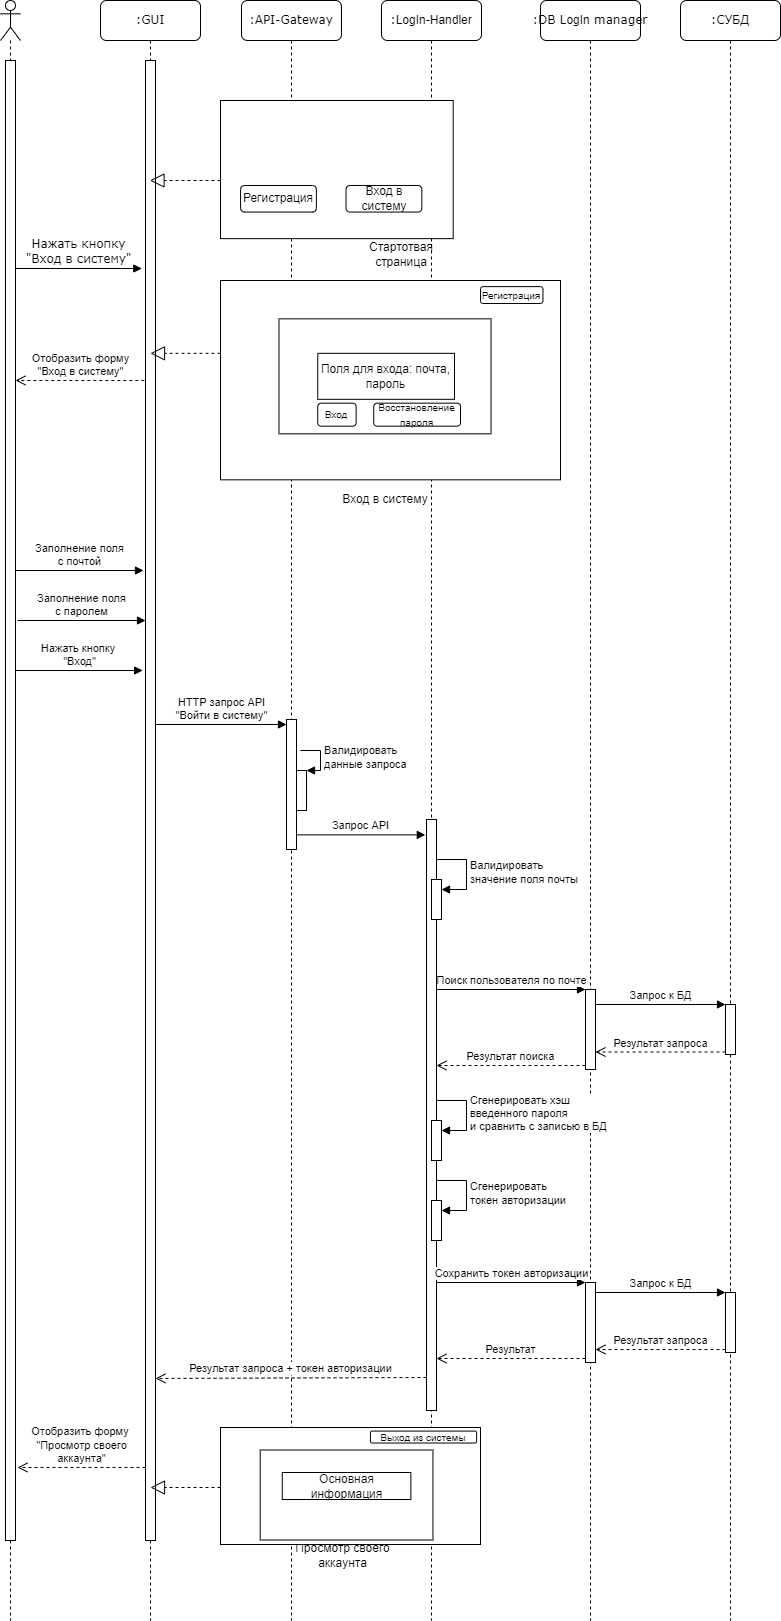

The diagram above was exported from draw.io. Its source (the exported page's mxGraphModel, read from the mxfile embedded in the PNG):
<mxGraphModel dx="1524" dy="867" grid="1" gridSize="10" guides="1" tooltips="1" connect="1" arrows="1" fold="1" page="1" pageScale="1" pageWidth="1100" pageHeight="850" background="none" math="0" shadow="0">
  <root>
    <mxCell id="0" />
    <mxCell id="1" parent="0" />
    <mxCell id="7baba1c4bc27f4b0-2" value=":GUI" style="shape=umlLifeline;perimeter=lifelinePerimeter;whiteSpace=wrap;html=1;container=1;collapsible=0;recursiveResize=0;outlineConnect=0;rounded=1;shadow=0;comic=0;labelBackgroundColor=none;strokeWidth=1;fontFamily=Verdana;fontSize=12;align=center;" parent="1" vertex="1">
      <mxGeometry x="240" y="80" width="100" height="1620" as="geometry" />
    </mxCell>
    <mxCell id="wwS38SLD4BhZDNM-s97V-25" value="" style="html=1;points=[];perimeter=orthogonalPerimeter;" parent="7baba1c4bc27f4b0-2" vertex="1">
      <mxGeometry x="45" y="60" width="10" height="1480" as="geometry" />
    </mxCell>
    <mxCell id="g-z1oCNefS3xPDmUXuDe-24" value="" style="endArrow=block;dashed=1;endFill=0;endSize=12;html=1;rounded=0;" parent="7baba1c4bc27f4b0-2" edge="1">
      <mxGeometry width="160" relative="1" as="geometry">
        <mxPoint x="120" y="352.83000000000004" as="sourcePoint" />
        <mxPoint x="50" y="352.83000000000004" as="targetPoint" />
      </mxGeometry>
    </mxCell>
    <mxCell id="pzZhPI_zYYtEiWxIK0eq-1" value="Заполнение поля &lt;br&gt;с паролем" style="html=1;verticalAlign=bottom;endArrow=block;rounded=0;entryX=-0.2;entryY=0.155;entryDx=0;entryDy=0;entryPerimeter=0;" parent="7baba1c4bc27f4b0-2" edge="1">
      <mxGeometry relative="1" as="geometry">
        <mxPoint x="-83" y="620.0000000000001" as="sourcePoint" />
        <mxPoint x="45" y="620.0000000000001" as="targetPoint" />
      </mxGeometry>
    </mxCell>
    <mxCell id="wwS38SLD4BhZDNM-s97V-33" value="Нажать кнопку&amp;nbsp;&lt;br&gt;&quot;Вход&quot;" style="html=1;verticalAlign=bottom;endArrow=block;rounded=0;entryX=-0.287;entryY=0.361;entryDx=0;entryDy=0;entryPerimeter=0;" parent="7baba1c4bc27f4b0-2" edge="1">
      <mxGeometry x="0.0029" width="80" relative="1" as="geometry">
        <mxPoint x="-85" y="670" as="sourcePoint" />
        <mxPoint x="42.13000000000011" y="670" as="targetPoint" />
        <mxPoint as="offset" />
      </mxGeometry>
    </mxCell>
    <mxCell id="7baba1c4bc27f4b0-4" value=":API-Gateway" style="shape=umlLifeline;perimeter=lifelinePerimeter;whiteSpace=wrap;html=1;container=1;collapsible=0;recursiveResize=0;outlineConnect=0;rounded=1;shadow=0;comic=0;labelBackgroundColor=none;strokeWidth=1;fontFamily=Verdana;fontSize=12;align=center;" parent="1" vertex="1">
      <mxGeometry x="381" y="80" width="100" height="1620" as="geometry" />
    </mxCell>
    <mxCell id="WZIY-89Z3sl6ZoVQuBjr-1" value="" style="html=1;points=[[0,0,0,0,5],[0,1,0,0,-5],[1,0,0,0,5],[1,1,0,0,-5]];perimeter=orthogonalPerimeter;outlineConnect=0;targetShapes=umlLifeline;portConstraint=eastwest;newEdgeStyle={&quot;curved&quot;:0,&quot;rounded&quot;:0};" parent="7baba1c4bc27f4b0-4" vertex="1">
      <mxGeometry x="45" y="719" width="10" height="130" as="geometry" />
    </mxCell>
    <mxCell id="g-z1oCNefS3xPDmUXuDe-4" value="" style="html=1;points=[];perimeter=orthogonalPerimeter;" parent="7baba1c4bc27f4b0-4" vertex="1">
      <mxGeometry x="55" y="770" width="10" height="40" as="geometry" />
    </mxCell>
    <mxCell id="g-z1oCNefS3xPDmUXuDe-5" value="Валидировать&lt;br&gt;данные запроса" style="edgeStyle=orthogonalEdgeStyle;html=1;align=left;spacingLeft=2;endArrow=block;rounded=0;entryX=1;entryY=0;exitX=1.4;exitY=0.125;exitDx=0;exitDy=0;exitPerimeter=0;" parent="7baba1c4bc27f4b0-4" target="g-z1oCNefS3xPDmUXuDe-4" edge="1">
      <mxGeometry relative="1" as="geometry">
        <mxPoint x="59" y="750" as="sourcePoint" />
        <Array as="points">
          <mxPoint x="79" y="750" />
          <mxPoint x="79" y="770" />
        </Array>
      </mxGeometry>
    </mxCell>
    <mxCell id="7baba1c4bc27f4b0-6" value=":DB&amp;nbsp;&lt;span style=&quot;font-family: Helvetica;&quot;&gt;LogIn&lt;/span&gt;&amp;nbsp;manager" style="shape=umlLifeline;perimeter=lifelinePerimeter;whiteSpace=wrap;html=1;container=1;collapsible=0;recursiveResize=0;outlineConnect=0;rounded=1;shadow=0;comic=0;labelBackgroundColor=none;strokeWidth=1;fontFamily=Verdana;fontSize=12;align=center;" parent="1" vertex="1">
      <mxGeometry x="680" y="80" width="100" height="1620" as="geometry" />
    </mxCell>
    <mxCell id="wwS38SLD4BhZDNM-s97V-44" value="" style="html=1;points=[];perimeter=orthogonalPerimeter;" parent="7baba1c4bc27f4b0-6" vertex="1">
      <mxGeometry x="45" y="989" width="10" height="80" as="geometry" />
    </mxCell>
    <mxCell id="7baba1c4bc27f4b0-7" value=":СУБД" style="shape=umlLifeline;perimeter=lifelinePerimeter;whiteSpace=wrap;html=1;container=1;collapsible=0;recursiveResize=0;outlineConnect=0;rounded=1;shadow=0;comic=0;labelBackgroundColor=none;strokeWidth=1;fontFamily=Verdana;fontSize=12;align=center;" parent="1" vertex="1">
      <mxGeometry x="820" y="80" width="100" height="1620" as="geometry" />
    </mxCell>
    <mxCell id="wwS38SLD4BhZDNM-s97V-50" value="" style="html=1;points=[];perimeter=orthogonalPerimeter;" parent="7baba1c4bc27f4b0-7" vertex="1">
      <mxGeometry x="45" y="1004" width="10" height="50" as="geometry" />
    </mxCell>
    <mxCell id="7baba1c4bc27f4b0-11" value="Нажать кнопку &lt;br&gt;&quot;Вход в систему&quot;" style="html=1;verticalAlign=bottom;endArrow=block;labelBackgroundColor=none;fontFamily=Verdana;fontSize=12;edgeStyle=elbowEdgeStyle;elbow=vertical;entryX=-0.374;entryY=0.025;entryDx=0;entryDy=0;entryPerimeter=0;" parent="1" edge="1">
      <mxGeometry relative="1" as="geometry">
        <mxPoint x="155" y="348" as="sourcePoint" />
        <mxPoint x="281.25999999999976" y="348.5" as="targetPoint" />
      </mxGeometry>
    </mxCell>
    <mxCell id="wwS38SLD4BhZDNM-s97V-5" value="" style="shape=umlLifeline;participant=umlActor;perimeter=lifelinePerimeter;whiteSpace=wrap;html=1;container=1;collapsible=0;recursiveResize=0;verticalAlign=top;spacingTop=36;outlineConnect=0;" parent="1" vertex="1">
      <mxGeometry x="140" y="80" width="20" height="1620" as="geometry" />
    </mxCell>
    <mxCell id="wwS38SLD4BhZDNM-s97V-6" value="" style="html=1;points=[];perimeter=orthogonalPerimeter;" parent="wwS38SLD4BhZDNM-s97V-5" vertex="1">
      <mxGeometry x="5" y="60" width="10" height="1480" as="geometry" />
    </mxCell>
    <mxCell id="wwS38SLD4BhZDNM-s97V-8" value="Отобразить форму &lt;br&gt;&quot;Вход в систему&quot;" style="html=1;verticalAlign=bottom;endArrow=open;dashed=1;endSize=8;rounded=0;exitX=-0.113;exitY=0.058;exitDx=0;exitDy=0;exitPerimeter=0;" parent="1" edge="1">
      <mxGeometry relative="1" as="geometry">
        <mxPoint x="283.8699999999999" y="459.96000000000004" as="sourcePoint" />
        <mxPoint x="155" y="459.96000000000004" as="targetPoint" />
      </mxGeometry>
    </mxCell>
    <mxCell id="wwS38SLD4BhZDNM-s97V-14" value="Заполнение поля &lt;br&gt;с почтой" style="html=1;verticalAlign=bottom;endArrow=block;rounded=0;entryX=-0.2;entryY=0.155;entryDx=0;entryDy=0;entryPerimeter=0;" parent="1" edge="1">
      <mxGeometry relative="1" as="geometry">
        <mxPoint x="155" y="650.0000000000001" as="sourcePoint" />
        <mxPoint x="283" y="650.0000000000001" as="targetPoint" />
      </mxGeometry>
    </mxCell>
    <mxCell id="wwS38SLD4BhZDNM-s97V-38" value="HTTP запрос API&lt;div&gt;&quot;Войти в систему&quot;&lt;/div&gt;" style="html=1;verticalAlign=bottom;endArrow=block;entryX=0;entryY=0;rounded=0;entryDx=0;entryDy=5;entryPerimeter=0;" parent="1" target="WZIY-89Z3sl6ZoVQuBjr-1" edge="1">
      <mxGeometry relative="1" as="geometry">
        <mxPoint x="295" y="804" as="sourcePoint" />
      </mxGeometry>
    </mxCell>
    <mxCell id="wwS38SLD4BhZDNM-s97V-45" value="Поиск пользователя по почте" style="html=1;verticalAlign=bottom;endArrow=block;entryX=0;entryY=0;rounded=0;" parent="1" source="wwS38SLD4BhZDNM-s97V-37" target="wwS38SLD4BhZDNM-s97V-44" edge="1">
      <mxGeometry relative="1" as="geometry">
        <mxPoint x="795" y="1279" as="sourcePoint" />
      </mxGeometry>
    </mxCell>
    <mxCell id="wwS38SLD4BhZDNM-s97V-46" value="Результат поиска" style="html=1;verticalAlign=bottom;endArrow=open;dashed=1;endSize=8;exitX=0;exitY=0.95;rounded=0;" parent="1" source="wwS38SLD4BhZDNM-s97V-44" target="wwS38SLD4BhZDNM-s97V-37" edge="1">
      <mxGeometry relative="1" as="geometry">
        <mxPoint x="795" y="1355" as="targetPoint" />
      </mxGeometry>
    </mxCell>
    <mxCell id="wwS38SLD4BhZDNM-s97V-51" value="Запрос к БД" style="html=1;verticalAlign=bottom;endArrow=block;entryX=0;entryY=0;rounded=0;" parent="1" source="wwS38SLD4BhZDNM-s97V-44" target="wwS38SLD4BhZDNM-s97V-50" edge="1">
      <mxGeometry relative="1" as="geometry">
        <mxPoint x="814" y="1279" as="sourcePoint" />
      </mxGeometry>
    </mxCell>
    <mxCell id="wwS38SLD4BhZDNM-s97V-52" value="Результат запроса" style="html=1;verticalAlign=bottom;endArrow=open;dashed=1;endSize=8;exitX=0;exitY=0.95;rounded=0;" parent="1" source="wwS38SLD4BhZDNM-s97V-50" target="wwS38SLD4BhZDNM-s97V-44" edge="1">
      <mxGeometry relative="1" as="geometry">
        <mxPoint x="814" y="1355" as="targetPoint" />
      </mxGeometry>
    </mxCell>
    <mxCell id="g-z1oCNefS3xPDmUXuDe-1" value=":&lt;span style=&quot;font-family: Helvetica;&quot;&gt;LogIn-Handler&lt;/span&gt;" style="shape=umlLifeline;perimeter=lifelinePerimeter;whiteSpace=wrap;html=1;container=1;collapsible=0;recursiveResize=0;outlineConnect=0;rounded=1;shadow=0;comic=0;labelBackgroundColor=none;strokeWidth=1;fontFamily=Verdana;fontSize=12;align=center;" parent="1" vertex="1">
      <mxGeometry x="521" y="80" width="100" height="1620" as="geometry" />
    </mxCell>
    <mxCell id="wwS38SLD4BhZDNM-s97V-37" value="" style="html=1;points=[];perimeter=orthogonalPerimeter;" parent="g-z1oCNefS3xPDmUXuDe-1" vertex="1">
      <mxGeometry x="45" y="819" width="10" height="591" as="geometry" />
    </mxCell>
    <mxCell id="WZIY-89Z3sl6ZoVQuBjr-8" value="" style="html=1;points=[[0,0,0,0,5],[0,1,0,0,-5],[1,0,0,0,5],[1,1,0,0,-5]];perimeter=orthogonalPerimeter;outlineConnect=0;targetShapes=umlLifeline;portConstraint=eastwest;newEdgeStyle={&quot;curved&quot;:0,&quot;rounded&quot;:0};" parent="g-z1oCNefS3xPDmUXuDe-1" vertex="1">
      <mxGeometry x="50" y="879" width="10" height="40" as="geometry" />
    </mxCell>
    <mxCell id="WZIY-89Z3sl6ZoVQuBjr-9" value="Валидировать&lt;br style=&quot;border-color: var(--border-color);&quot;&gt;значение поля почты" style="html=1;align=left;spacingLeft=2;endArrow=block;rounded=0;edgeStyle=orthogonalEdgeStyle;curved=0;rounded=0;" parent="g-z1oCNefS3xPDmUXuDe-1" target="WZIY-89Z3sl6ZoVQuBjr-8" edge="1">
      <mxGeometry x="0.0118" relative="1" as="geometry">
        <mxPoint x="55" y="859" as="sourcePoint" />
        <Array as="points">
          <mxPoint x="85" y="889" />
        </Array>
        <mxPoint as="offset" />
      </mxGeometry>
    </mxCell>
    <mxCell id="pzZhPI_zYYtEiWxIK0eq-2" value="" style="html=1;points=[[0,0,0,0,5],[0,1,0,0,-5],[1,0,0,0,5],[1,1,0,0,-5]];perimeter=orthogonalPerimeter;outlineConnect=0;targetShapes=umlLifeline;portConstraint=eastwest;newEdgeStyle={&quot;curved&quot;:0,&quot;rounded&quot;:0};" parent="g-z1oCNefS3xPDmUXuDe-1" vertex="1">
      <mxGeometry x="50" y="1120" width="10" height="40" as="geometry" />
    </mxCell>
    <mxCell id="pzZhPI_zYYtEiWxIK0eq-3" value="Сгенерировать хэш&amp;nbsp;&lt;div&gt;введенного пароля&lt;/div&gt;&lt;div&gt;и сравнить с записью в БД&lt;/div&gt;" style="html=1;align=left;spacingLeft=2;endArrow=block;rounded=0;edgeStyle=orthogonalEdgeStyle;curved=0;rounded=0;" parent="g-z1oCNefS3xPDmUXuDe-1" target="pzZhPI_zYYtEiWxIK0eq-2" edge="1">
      <mxGeometry relative="1" as="geometry">
        <mxPoint x="55" y="1100" as="sourcePoint" />
        <Array as="points">
          <mxPoint x="85" y="1130" />
        </Array>
      </mxGeometry>
    </mxCell>
    <mxCell id="WZIY-89Z3sl6ZoVQuBjr-6" value="" style="html=1;points=[[0,0,0,0,5],[0,1,0,0,-5],[1,0,0,0,5],[1,1,0,0,-5]];perimeter=orthogonalPerimeter;outlineConnect=0;targetShapes=umlLifeline;portConstraint=eastwest;newEdgeStyle={&quot;curved&quot;:0,&quot;rounded&quot;:0};" parent="g-z1oCNefS3xPDmUXuDe-1" vertex="1">
      <mxGeometry x="50" y="1200" width="10" height="40" as="geometry" />
    </mxCell>
    <mxCell id="WZIY-89Z3sl6ZoVQuBjr-7" value="Сгенерировать&amp;nbsp;&lt;div&gt;токен&amp;nbsp;&lt;span style=&quot;text-align: center;&quot;&gt;авторизации&lt;/span&gt;&lt;/div&gt;" style="html=1;align=left;spacingLeft=2;endArrow=block;rounded=0;edgeStyle=orthogonalEdgeStyle;curved=0;rounded=0;" parent="g-z1oCNefS3xPDmUXuDe-1" target="WZIY-89Z3sl6ZoVQuBjr-6" edge="1">
      <mxGeometry relative="1" as="geometry">
        <mxPoint x="55" y="1180" as="sourcePoint" />
        <Array as="points">
          <mxPoint x="85" y="1210" />
        </Array>
      </mxGeometry>
    </mxCell>
    <mxCell id="g-z1oCNefS3xPDmUXuDe-6" value="Запрос API" style="html=1;verticalAlign=bottom;endArrow=block;entryX=-0.12;entryY=0.026;rounded=0;entryDx=0;entryDy=0;entryPerimeter=0;" parent="1" source="WZIY-89Z3sl6ZoVQuBjr-1" target="wwS38SLD4BhZDNM-s97V-37" edge="1">
      <mxGeometry relative="1" as="geometry">
        <mxPoint x="460" y="919" as="sourcePoint" />
        <mxPoint x="591" y="919" as="targetPoint" />
      </mxGeometry>
    </mxCell>
    <mxCell id="g-z1oCNefS3xPDmUXuDe-7" value="" style="group" parent="1" vertex="1" connectable="0">
      <mxGeometry x="360" y="180" width="242" height="170" as="geometry" />
    </mxCell>
    <mxCell id="g-z1oCNefS3xPDmUXuDe-8" value="" style="rounded=0;whiteSpace=wrap;html=1;" parent="g-z1oCNefS3xPDmUXuDe-7" vertex="1">
      <mxGeometry width="232.70157676348552" height="138.125" as="geometry" />
    </mxCell>
    <mxCell id="g-z1oCNefS3xPDmUXuDe-9" value="Стартотвая страница" style="text;html=1;strokeColor=none;fillColor=none;align=center;verticalAlign=middle;whiteSpace=wrap;rounded=0;" parent="g-z1oCNefS3xPDmUXuDe-7" vertex="1">
      <mxGeometry x="136.00406639004137" y="145.828125" width="90.37344398340251" height="15.9375" as="geometry" />
    </mxCell>
    <mxCell id="g-z1oCNefS3xPDmUXuDe-10" value="Вход в систему" style="rounded=1;whiteSpace=wrap;html=1;perimeterSpacing=0;" parent="g-z1oCNefS3xPDmUXuDe-7" vertex="1">
      <mxGeometry x="125.51867219917014" y="85" width="75.81327800829878" height="26.5625" as="geometry" />
    </mxCell>
    <mxCell id="g-z1oCNefS3xPDmUXuDe-11" value="Регистрация" style="rounded=1;whiteSpace=wrap;html=1;perimeterSpacing=0;" parent="g-z1oCNefS3xPDmUXuDe-7" vertex="1">
      <mxGeometry x="20.082987551867227" y="85" width="75.81327800829878" height="26.5625" as="geometry" />
    </mxCell>
    <mxCell id="WZIY-89Z3sl6ZoVQuBjr-11" value="" style="endArrow=block;dashed=1;endFill=0;endSize=12;html=1;rounded=0;" parent="g-z1oCNefS3xPDmUXuDe-7" target="7baba1c4bc27f4b0-2" edge="1">
      <mxGeometry width="160" relative="1" as="geometry">
        <mxPoint y="80" as="sourcePoint" />
        <mxPoint x="160" y="80" as="targetPoint" />
      </mxGeometry>
    </mxCell>
    <mxCell id="g-z1oCNefS3xPDmUXuDe-22" value="" style="group" parent="1" connectable="0" vertex="1">
      <mxGeometry x="360" y="360" width="340" height="230" as="geometry" />
    </mxCell>
    <mxCell id="g-z1oCNefS3xPDmUXuDe-14" value="v" style="rounded=0;whiteSpace=wrap;html=1;movable=1;resizable=1;rotatable=1;deletable=1;editable=1;locked=0;connectable=1;container=0;" parent="g-z1oCNefS3xPDmUXuDe-22" vertex="1">
      <mxGeometry width="340" height="199.33333333333334" as="geometry" />
    </mxCell>
    <mxCell id="g-z1oCNefS3xPDmUXuDe-15" value="Вход в систему" style="text;html=1;strokeColor=none;fillColor=none;align=center;verticalAlign=middle;whiteSpace=wrap;rounded=0;container=0;" parent="g-z1oCNefS3xPDmUXuDe-22" vertex="1">
      <mxGeometry x="80.4301075268817" y="207" width="170.35827956989243" height="23" as="geometry" />
    </mxCell>
    <mxCell id="g-z1oCNefS3xPDmUXuDe-16" value="" style="rounded=0;whiteSpace=wrap;html=1;container=0;" parent="g-z1oCNefS3xPDmUXuDe-22" vertex="1">
      <mxGeometry x="58.494623655913976" y="38.33333333333333" width="212.04301075268816" height="115" as="geometry" />
    </mxCell>
    <mxCell id="g-z1oCNefS3xPDmUXuDe-17" value="&lt;font style=&quot;font-size: 10px;&quot;&gt;Вход&lt;/font&gt;" style="rounded=1;whiteSpace=wrap;html=1;container=0;" parent="g-z1oCNefS3xPDmUXuDe-22" vertex="1">
      <mxGeometry x="97.24587005906405" y="122.66666666666667" width="38.38709677419354" height="23" as="geometry" />
    </mxCell>
    <mxCell id="g-z1oCNefS3xPDmUXuDe-18" value="&lt;font style=&quot;font-size: 10px;&quot;&gt;Восстановление пароля&lt;/font&gt;" style="rounded=1;whiteSpace=wrap;html=1;container=0;" parent="g-z1oCNefS3xPDmUXuDe-22" vertex="1">
      <mxGeometry x="153.24" y="122.67" width="86.76" height="23" as="geometry" />
    </mxCell>
    <mxCell id="g-z1oCNefS3xPDmUXuDe-19" value="&lt;font style=&quot;font-size: 10px;&quot;&gt;Регистрация&lt;/font&gt;" style="rounded=1;whiteSpace=wrap;html=1;container=0;" parent="g-z1oCNefS3xPDmUXuDe-22" vertex="1">
      <mxGeometry x="260" y="6.13" width="62.45" height="16.87" as="geometry" />
    </mxCell>
    <mxCell id="g-z1oCNefS3xPDmUXuDe-20" value="Поля для входа: почта, пароль" style="rounded=0;whiteSpace=wrap;html=1;" parent="g-z1oCNefS3xPDmUXuDe-22" vertex="1">
      <mxGeometry x="97.24731182795698" y="72.83333333333333" width="136.73118279569889" height="46" as="geometry" />
    </mxCell>
    <mxCell id="K6QlUiSgzNCv_7FA09JD-9" value="Результат запроса + токен авторизации" style="html=1;verticalAlign=bottom;endArrow=open;dashed=1;endSize=8;exitX=0;exitY=0.95;rounded=0;" parent="1" edge="1">
      <mxGeometry relative="1" as="geometry">
        <mxPoint x="295" y="1457.9499999999973" as="targetPoint" />
        <mxPoint x="565.9999999999998" y="1457.0000000000002" as="sourcePoint" />
      </mxGeometry>
    </mxCell>
    <mxCell id="K6QlUiSgzNCv_7FA09JD-10" value="" style="html=1;points=[];perimeter=orthogonalPerimeter;" parent="1" vertex="1">
      <mxGeometry x="725" y="1362" width="10" height="80" as="geometry" />
    </mxCell>
    <mxCell id="K6QlUiSgzNCv_7FA09JD-11" value="" style="html=1;points=[];perimeter=orthogonalPerimeter;" parent="1" vertex="1">
      <mxGeometry x="865" y="1372" width="10" height="60" as="geometry" />
    </mxCell>
    <mxCell id="K6QlUiSgzNCv_7FA09JD-12" value="Сохранить токен авторизации" style="html=1;verticalAlign=bottom;endArrow=block;entryX=0;entryY=0;rounded=0;" parent="1" target="K6QlUiSgzNCv_7FA09JD-10" edge="1">
      <mxGeometry x="0.0038" relative="1" as="geometry">
        <mxPoint x="575.9999999999998" y="1362" as="sourcePoint" />
        <mxPoint as="offset" />
      </mxGeometry>
    </mxCell>
    <mxCell id="K6QlUiSgzNCv_7FA09JD-13" value="Результат" style="html=1;verticalAlign=bottom;endArrow=open;dashed=1;endSize=8;exitX=0;exitY=0.95;rounded=0;" parent="1" source="K6QlUiSgzNCv_7FA09JD-10" edge="1">
      <mxGeometry relative="1" as="geometry">
        <mxPoint x="575.9999999999998" y="1438" as="targetPoint" />
      </mxGeometry>
    </mxCell>
    <mxCell id="K6QlUiSgzNCv_7FA09JD-14" value="Запрос к БД" style="html=1;verticalAlign=bottom;endArrow=block;entryX=0;entryY=0;rounded=0;" parent="1" source="K6QlUiSgzNCv_7FA09JD-10" target="K6QlUiSgzNCv_7FA09JD-11" edge="1">
      <mxGeometry relative="1" as="geometry">
        <mxPoint x="814" y="1592" as="sourcePoint" />
      </mxGeometry>
    </mxCell>
    <mxCell id="K6QlUiSgzNCv_7FA09JD-15" value="Результат запроса" style="html=1;verticalAlign=bottom;endArrow=open;dashed=1;endSize=8;exitX=0;exitY=0.95;rounded=0;" parent="1" source="K6QlUiSgzNCv_7FA09JD-11" target="K6QlUiSgzNCv_7FA09JD-10" edge="1">
      <mxGeometry relative="1" as="geometry">
        <mxPoint x="814" y="1668" as="targetPoint" />
      </mxGeometry>
    </mxCell>
    <mxCell id="K6QlUiSgzNCv_7FA09JD-16" value="Отобразить форму&amp;nbsp;&lt;br&gt;&quot;Просмотр своего &lt;br&gt;аккаунта&quot;" style="html=1;verticalAlign=bottom;endArrow=open;dashed=1;endSize=8;rounded=0;exitX=-0.2;exitY=0.854;exitDx=0;exitDy=0;exitPerimeter=0;" parent="1" edge="1">
      <mxGeometry x="0.0054" relative="1" as="geometry">
        <mxPoint x="285.00000000000045" y="1547" as="sourcePoint" />
        <mxPoint x="157" y="1547" as="targetPoint" />
        <mxPoint as="offset" />
      </mxGeometry>
    </mxCell>
    <mxCell id="K6QlUiSgzNCv_7FA09JD-17" value="" style="group" parent="1" connectable="0" vertex="1">
      <mxGeometry x="360" y="1507" width="260" height="135" as="geometry" />
    </mxCell>
    <mxCell id="K6QlUiSgzNCv_7FA09JD-18" value="Просмотр своего аккаунта" style="text;html=1;strokeColor=none;fillColor=none;align=center;verticalAlign=middle;whiteSpace=wrap;rounded=0;" parent="K6QlUiSgzNCv_7FA09JD-17" vertex="1">
      <mxGeometry x="72.12903225806451" y="121.5" width="100.64516129032258" height="13.5" as="geometry" />
    </mxCell>
    <mxCell id="K6QlUiSgzNCv_7FA09JD-19" value="" style="rounded=0;whiteSpace=wrap;html=1;" parent="K6QlUiSgzNCv_7FA09JD-17" vertex="1">
      <mxGeometry width="260" height="117" as="geometry" />
    </mxCell>
    <mxCell id="K6QlUiSgzNCv_7FA09JD-20" value="&lt;font style=&quot;font-size: 10px;&quot;&gt;Выход из системы&lt;/font&gt;" style="rounded=1;whiteSpace=wrap;html=1;" parent="K6QlUiSgzNCv_7FA09JD-17" vertex="1">
      <mxGeometry x="150" y="3.6" width="106.09" height="11.93" as="geometry" />
    </mxCell>
    <mxCell id="K6QlUiSgzNCv_7FA09JD-21" style="edgeStyle=orthogonalEdgeStyle;rounded=0;orthogonalLoop=1;jettySize=auto;html=1;exitX=0.5;exitY=1;exitDx=0;exitDy=0;" parent="K6QlUiSgzNCv_7FA09JD-17" edge="1">
      <mxGeometry relative="1" as="geometry">
        <mxPoint x="119.37634408602149" y="63" as="sourcePoint" />
        <mxPoint x="119.37634408602149" y="63" as="targetPoint" />
      </mxGeometry>
    </mxCell>
    <mxCell id="K6QlUiSgzNCv_7FA09JD-22" value="" style="rounded=0;whiteSpace=wrap;html=1;" parent="K6QlUiSgzNCv_7FA09JD-17" vertex="1">
      <mxGeometry x="39.69892473118279" y="22.5" width="172.77419354838707" height="90" as="geometry" />
    </mxCell>
    <mxCell id="K6QlUiSgzNCv_7FA09JD-23" value="Основная информация" style="rounded=0;whiteSpace=wrap;html=1;" parent="K6QlUiSgzNCv_7FA09JD-17" vertex="1">
      <mxGeometry x="61.784946236559136" y="45" width="128.6021505376344" height="27" as="geometry" />
    </mxCell>
    <mxCell id="K6QlUiSgzNCv_7FA09JD-24" value="" style="endArrow=block;dashed=1;endFill=0;endSize=12;html=1;rounded=0;" parent="1" edge="1">
      <mxGeometry width="160" relative="1" as="geometry">
        <mxPoint x="360" y="1567" as="sourcePoint" />
        <mxPoint x="290" y="1567" as="targetPoint" />
      </mxGeometry>
    </mxCell>
  </root>
</mxGraphModel>